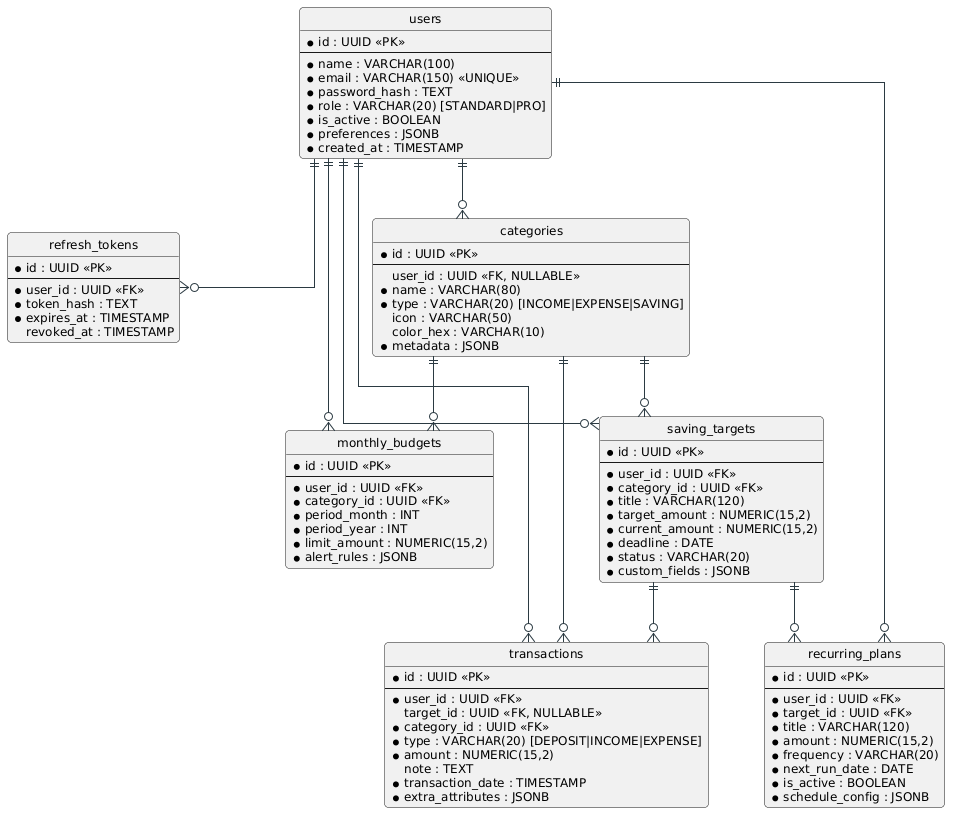

The diagram above was rendered by PlantUML. Its source (embedded in the PNG):
@startuml

skinparam backgroundColor #FFFFFF
skinparam defaultFontName SansSerif
skinparam defaultFontSize 12
skinparam shadowing false
skinparam roundcorner 8
skinparam ArrowColor #2B3A42
skinparam ActivityBackgroundColor #F4F8FB
skinparam ActivityBorderColor #2B6CB0
skinparam ActivityDiamondBackgroundColor #FFFBEB
skinparam ActivityDiamondBorderColor #D97706
skinparam SwimlaneBorderColor #CBD5E1
skinparam SwimlaneTitleBackgroundColor #E2E8F0
skinparam UsecaseBackgroundColor #F4F8FB
skinparam UsecaseBorderColor #2B6CB0
skinparam ActorBorderColor #1E293B
skinparam ActorBackgroundColor #E2E8F0

hide circle
skinparam linetype ortho

entity "users" as users {
  *id : UUID <<PK>>
  --
  *name : VARCHAR(100)
  *email : VARCHAR(150) <<UNIQUE>>
  *password_hash : TEXT
  *role : VARCHAR(20) [STANDARD|PRO]
  *is_active : BOOLEAN
  *preferences : JSONB
  *created_at : TIMESTAMP
}

entity "refresh_tokens" as tokens {
  *id : UUID <<PK>>
  --
  *user_id : UUID <<FK>>
  *token_hash : TEXT
  *expires_at : TIMESTAMP
  revoked_at : TIMESTAMP
}

entity "categories" as categories {
  *id : UUID <<PK>>
  --
  user_id : UUID <<FK, NULLABLE>>
  *name : VARCHAR(80)
  *type : VARCHAR(20) [INCOME|EXPENSE|SAVING]
  icon : VARCHAR(50)
  color_hex : VARCHAR(10)
  *metadata : JSONB
}

entity "saving_targets" as targets {
  *id : UUID <<PK>>
  --
  *user_id : UUID <<FK>>
  *category_id : UUID <<FK>>
  *title : VARCHAR(120)
  *target_amount : NUMERIC(15,2)
  *current_amount : NUMERIC(15,2)
  *deadline : DATE
  *status : VARCHAR(20)
  *custom_fields : JSONB
}

entity "transactions" as trx {
  *id : UUID <<PK>>
  --
  *user_id : UUID <<FK>>
  target_id : UUID <<FK, NULLABLE>>
  *category_id : UUID <<FK>>
  *type : VARCHAR(20) [DEPOSIT|INCOME|EXPENSE]
  *amount : NUMERIC(15,2)
  note : TEXT
  *transaction_date : TIMESTAMP
  *extra_attributes : JSONB
}

entity "recurring_plans" as rec {
  *id : UUID <<PK>>
  --
  *user_id : UUID <<FK>>
  *target_id : UUID <<FK>>
  *title : VARCHAR(120)
  *amount : NUMERIC(15,2)
  *frequency : VARCHAR(20)
  *next_run_date : DATE
  *is_active : BOOLEAN
  *schedule_config : JSONB
}

entity "monthly_budgets" as bgt {
  *id : UUID <<PK>>
  --
  *user_id : UUID <<FK>>
  *category_id : UUID <<FK>>
  *period_month : INT
  *period_year : INT
  *limit_amount : NUMERIC(15,2)
  *alert_rules : JSONB
}

users ||--o{ tokens
users ||--o{ categories
users ||--o{ targets
users ||--o{ trx
users ||--o{ rec
users ||--o{ bgt
categories ||--o{ targets
categories ||--o{ trx
categories ||--o{ bgt
targets ||--o{ trx
targets ||--o{ rec
@enduml